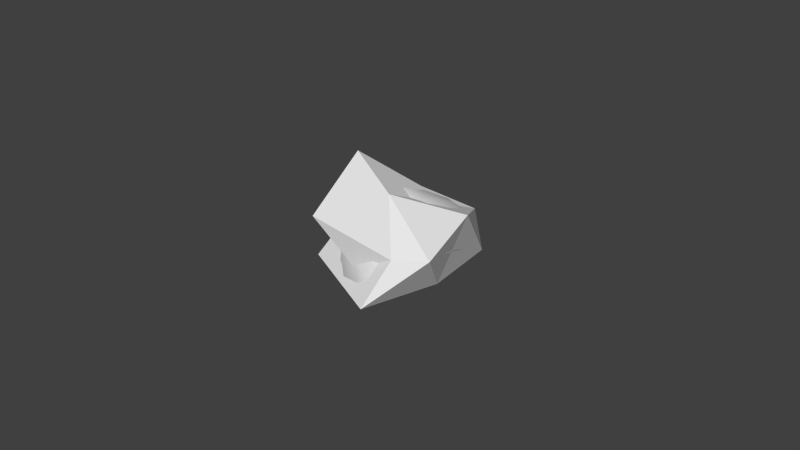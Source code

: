 # Source: glaz_random3.blend  (saved by Blender 2.77.0; exported with 4.5.12 LTS)
import bpy
from mathutils import Matrix  # noqa: F401  (used for matrix-valued properties, if any)

bpy.ops.wm.read_factory_settings(use_empty=True)
scene = bpy.context.scene
scene.name = 'Scene'

# ---- collections
col_collection_1 = bpy.data.collections.new('Collection 1'); scene.collection.children.link(col_collection_1)

# ---- materials (node trees are filled in below, after node groups)
mat_stone3 = bpy.data.materials.new('Stone3')
mat_stone3.alpha_threshold = 0.0
mat_stone3.use_transparent_shadow = False
mat_stone3.roughness = 0.5
mat_stone3.line_color = (0.0, 0.0, 0.0, 1.0)

# ---- material node trees

# ---- world
world_world = bpy.data.worlds.new('World'); scene.world = world_world
world_world.color = (0.05088, 0.05088, 0.05088)
world_world.use_sun_shadow = False
world_world.sun_shadow_jitter_overblur = 0.0
world_world.cycles.sampling_method = 'NONE'
world_world.cycles.sample_map_resolution = 256

# ---- cameras
cam_camera = bpy.data.cameras.new('Camera')
cam_camera.clip_end = 100.0
cam_camera.lens = 35.0
cam_camera.sensor_width = 32.0
cam_camera.sensor_height = 18.0
cam_camera.ortho_scale = 7.314
cam_camera.dof.focus_distance = 0.0
cam_camera.dof.aperture_fstop = 128.0

# ---- meshes
me_cube = bpy.data.meshes.new('Cube')
me_cube.from_pydata([(0.8932, 1.083, -1.0), (0.8932, -1.0, -1.0), (-0.4957, -0.5139, -1.0), (-0.7734, 0.6667, -1.0), (1.102, 0.04167, -1.0), (-0.1484, 1.292, -1.0), (0.7229, -0.3717, 0.1984), (0.5808, 1.272, -0.5781), (-0.2147, -0.04443, 0.04265), (1.344, -0.3317, -0.462), (0.1244, 0.7098, -0.3158), (0.4334, 0.4379, -0.04492), (1.202, 0.4487, -0.1832), (-0.2074, -0.7804, -0.2608), (0.3941, -0.653, -0.7874), (1.002, -0.6131, -0.4659), (-0.3398, -0.02007, -0.4415), (0.1283, -0.3124, 0.5521), (-0.4541, 0.6045, -0.4959)], [(8, 6), (6, 2)], [(2, 3, 5, 0, 4, 1), (1, 4, 9, 15), (5, 3, 18, 10), (17, 8, 13), (8, 11, 7, 10), (6, 17, 13), (3, 2, 16, 18), (1, 15, 14), (8, 17, 11), (13, 16, 14), (6, 9, 12), (11, 17, 6), (4, 0, 12, 9), (7, 12, 0), (6, 12, 7, 11), (6, 15, 9), (13, 14, 15, 6), (1, 14, 16, 2), (13, 8, 18, 16), (10, 18, 8), (7, 0, 5, 10)])
_uv = me_cube.uv_layers.new(name='UVMap')
_uv.uv.foreach_set('vector', [0.1124, 0.4339, 0.0, 0.1736, 0.1094, 0.0, 0.3465, 5.627e-08, 0.4376, 0.2314, 0.4376, 0.4821, 1.0, 0.0, 0.9893, 0.2296, 0.86, 0.1379, 0.8784, 0.09001, 0.63, 0.0, 0.8068, 0.05135, 0.7738, 0.1487, 0.6583, 0.2076, 0.7024, 0.5227, 0.6699, 0.6764, 0.5005, 0.6199, 0.8068, 0.3499, 0.6325, 0.318, 0.5069, 0.1228, 0.6583, 0.2076, 0.309, 0.6743, 0.3492, 0.8309, 0.1279, 0.8528, 0.6355, 1.0, 0.4376, 0.805, 0.6043, 0.7701, 0.7024, 0.8788, 0.02595, 0.56, 0.1735, 0.5668, 0.07488, 0.6728, 0.8068, 0.3499, 0.7862, 0.4883, 0.6325, 0.318, 0.9439, 0.544, 0.9439, 0.7262, 0.8068, 0.5493, 0.309, 0.6743, 0.2226, 0.4821, 0.3492, 0.5062, 0.6325, 0.318, 0.7862, 0.4883, 0.6532, 0.5227, 0.9893, 0.2296, 1.0, 0.48, 0.8068, 0.328, 0.86, 0.1379, 0.9244, 0.544, 0.8068, 0.328, 1.0, 0.48, 0.6532, 0.5227, 0.4699, 0.3801, 0.5069, 0.1228, 0.6325, 0.318, 0.309, 0.6743, 0.1735, 0.5668, 0.2226, 0.4821, 0.1279, 0.8528, 0.07488, 0.6728, 0.1735, 0.5668, 0.309, 0.6743, 0.02595, 0.56, 0.07488, 0.6728, 0.166, 0.8367, 0.0, 0.8422, 0.5005, 0.6199, 0.6699, 0.6764, 0.7024, 0.8788, 0.6043, 0.7701, 0.6583, 0.2076, 0.7738, 0.1487, 0.8068, 0.3499, 0.5069, 0.1228, 0.4376, 0.1451, 0.63, 0.0, 0.6583, 0.2076])
me_cube.materials.append(mat_stone3)
me_cube.use_remesh_preserve_volume = False
me_cube.use_remesh_preserve_attributes = False
me_cube.use_mirror_vertex_groups = False
me_cube.update()
me_cube_001 = bpy.data.meshes.new('Cube.001')
me_cube_001.from_pydata([(-0.05584, 0.06482, -1.0), (1.149, -0.3011, -0.6426), (-0.4586, 0.8543, -0.832), (-0.09793, -0.3791, 0.05989), (0.3795, 0.8067, -0.3129), (0.2146, -0.4882, 0.1118), (-0.5363, 0.04424, -0.8138), (0.7631, -0.7554, -0.7511), (0.1157, 0.02703, 0.1319), (-0.05105, -0.4845, -0.4966), (1.09, -0.08491, -0.1489), (0.4282, -0.08206, 0.1838), (1.066, 0.5246, -0.7277), (0.892, 0.9348, -0.5871), (0.7387, 0.7196, -0.2688), (1.023, -0.4389, -0.2432), (0.7063, -0.5459, -0.3516), (-0.1471, -0.3957, -0.743), (-0.3362, 0.18, -0.2983), (-0.1815, 0.4233, -0.2563), (0.4419, 1.216, -0.8594), (0.4997, -0.4907, -1.0), (0.0599, 0.6667, -1.0), (0.6155, 0.8056, -1.0), (0.9989, -0.5238, -0.822), (-0.1594, 0.8687, -0.6039), (0.1144, 0.3678, -0.106), (-0.5224, 0.417, -0.6458), (1.216, 0.05287, -0.5484), (0.7861, 0.1716, -0.009896), (0.3032, -0.6017, -0.2832), (0.2639, -0.7223, -0.9291), (-0.254, -0.2816, -0.2199), (0.1856, 1.091, -0.6313), (0.2903, -0.6817, -0.9823), (0.9143, -0.7231, -0.7597), (0.702, 1.127, -0.7562), (-0.4653, 0.06546, -0.9535), (0.9501, 0.04093, -0.0359), (0.8734, -0.4932, -0.9555), (0.4505, 1.099, -0.9648), (-0.3302, 0.8698, -0.958), (0.919, 0.6138, -0.9319), (-0.3797, -0.2213, -0.7496), (-0.03936, 0.3641, -0.1589), (0.1122, 0.1971, 0.005896), (-0.5522, 0.6356, -0.7434), (0.009401, -0.49, 0.07719), (1.213, 0.02123, -0.3357), (0.2764, 0.01762, 0.1671), (1.013, 0.7478, -0.6245), (0.2583, -0.5605, -0.05845), (-0.01717, -0.1772, 0.1581), (-0.2131, -0.3916, -0.3547), (0.3735, -0.3136, 0.223), (0.1097, -0.6299, -0.457), (-0.2966, 0.2909, -0.252), (1.203, -0.1346, -0.6633), (0.5331, 0.8091, -0.3012), (0.5786, -0.7827, -0.8669), (0.8635, -0.4924, -0.2156), (1.045, -0.3068, -0.1639), (0.8534, 0.8439, -0.4043), (0.2541, -0.2081, 0.1205), (-0.1935, -0.3714, -0.09454), (0.0005422, 0.9904, -0.6377), (0.5926, 0.03896, 0.08185), (1.129, -0.4212, -0.4534), (0.7164, -0.6419, -0.589), (-0.03599, -0.3883, -0.6171), (-0.4131, 0.2954, -0.4704), (-0.1676, 0.6516, -0.418), (0.3176, 0.97, -0.4595), (0.2624, -0.2245, -1.0), (0.08304, 0.36, -1.0), (0.4071, 0.7014, -1.0), (1.063, -0.3491, -0.7326), (-0.3051, 0.9048, -0.7329), (0.2629, 0.5806, -0.1949), (-0.543, 0.277, -0.7253), (1.146, 0.2669, -0.6148), (0.79, 0.4445, -0.1267), (0.5316, -0.5431, -0.3059), (0.003782, -0.5712, -0.8649), (-0.2862, -0.04153, -0.2293), (0.265, 1.218, -0.7672), (0.806, 0.9501, -0.871), (0.7296, -0.7644, -0.9222), (-0.2454, -0.4069, -0.9486), (-0.5381, 0.538, -0.9292), (0.9741, 0.05985, -0.9508), (-0.03903, 1.136, -0.9255), (0.7051, -0.2913, 0.002472), (0.5542, 1.113, -0.555), (-0.1499, 0.05641, -0.04026), (1.203, -0.245, -0.4206), (0.09606, 0.7107, -0.3489), (0.4308, 0.3951, -0.05273), (1.103, 0.4228, -0.266), (-0.09221, -0.6137, -0.2132), (0.3575, -0.6244, -0.7061), (0.965, -0.5631, -0.514), (-0.3265, -0.04785, -0.481), (0.1513, -0.2613, 0.2253), (-0.3928, 0.5766, -0.5116)], [(94, 63), (63, 92)], [(0, 37, 89, 74), (0, 74, 90, 73), (0, 73, 88, 37), (1, 76, 90, 57), (1, 57, 95, 67), (1, 67, 101, 76), (2, 77, 91, 41), (2, 41, 89, 46), (2, 46, 104, 77), (3, 47, 103, 52), (3, 52, 94, 64), (3, 64, 99, 47), (4, 78, 97, 58), (4, 58, 93, 72), (4, 72, 96, 78), (5, 51, 92, 54), (5, 54, 103, 47), (5, 47, 99, 51), (6, 79, 89, 37), (6, 37, 88, 43), (6, 43, 102, 79), (7, 59, 87, 35), (7, 35, 101, 68), (7, 68, 100, 59), (8, 45, 94, 52), (8, 52, 103, 49), (8, 49, 97, 45), (9, 55, 99, 53), (9, 53, 102, 69), (9, 69, 100, 55), (10, 38, 92, 61), (10, 61, 95, 48), (10, 48, 98, 38), (11, 66, 97, 49), (11, 49, 103, 54), (11, 54, 92, 66), (12, 80, 90, 42), (12, 42, 86, 50), (12, 50, 98, 80), (13, 36, 93, 62), (13, 62, 98, 50), (13, 50, 86, 36), (14, 81, 98, 62), (14, 62, 93, 58), (14, 58, 97, 81), (15, 61, 92, 60), (15, 60, 101, 67), (15, 67, 95, 61), (16, 82, 100, 68), (16, 68, 101, 60), (16, 60, 92, 82), (17, 83, 100, 69), (17, 69, 102, 43), (17, 43, 88, 83), (18, 84, 94, 56), (18, 56, 104, 70), (18, 70, 102, 84), (19, 44, 96, 71), (19, 71, 104, 56), (19, 56, 94, 44), (20, 85, 93, 36), (20, 36, 86, 40), (20, 40, 91, 85), (21, 39, 87, 34), (21, 34, 88, 73), (21, 73, 90, 39), (22, 74, 89, 41), (22, 41, 91, 75), (22, 75, 90, 74), (23, 40, 86, 42), (23, 42, 90, 75), (23, 75, 91, 40), (24, 35, 87, 39), (24, 39, 90, 76), (24, 76, 101, 35), (25, 71, 96, 65), (25, 65, 91, 77), (25, 77, 104, 71), (26, 44, 94, 45), (26, 45, 97, 78), (26, 78, 96, 44), (27, 70, 104, 46), (27, 46, 89, 79), (27, 79, 102, 70), (28, 48, 95, 57), (28, 57, 90, 80), (28, 80, 98, 48), (29, 66, 92, 38), (29, 38, 98, 81), (29, 81, 97, 66), (30, 51, 99, 55), (30, 55, 100, 82), (30, 82, 92, 51), (31, 34, 87, 59), (31, 59, 100, 83), (31, 83, 88, 34), (32, 53, 99, 64), (32, 64, 94, 84), (32, 84, 102, 53), (33, 65, 96, 72), (33, 72, 93, 85), (33, 85, 91, 65)])
me_cube_001.polygons.foreach_set('use_smooth', [True] * 102)
_uv = me_cube_001.uv_layers.new(name='UVMap')
_uv.uv.foreach_set('vector', [0.2152, 0.197, 0.1939, 0.04579, 0.3751, 7.802e-05, 0.3236, 0.2308, 0.2152, 0.197, 0.3236, 0.2308, 0.257, 0.4797, 0.1379, 0.3185, 0.2152, 0.197, 0.1379, 0.3185, 0.0294, 0.1639, 0.1939, 0.04579, 0.2175, 0.5538, 0.2007, 0.5401, 0.257, 0.4797, 0.2403, 0.5458, 0.2175, 0.5538, 0.2403, 0.5458, 0.2331, 0.5788, 0.2103, 0.582, 0.2175, 0.5538, 0.2103, 0.582, 0.1788, 0.5879, 0.2007, 0.5401, 0.4355, 0.9247, 0.4551, 0.8753, 0.5832, 0.8151, 0.4948, 0.9484, 0.4355, 0.9247, 0.4948, 0.9484, 0.3587, 0.9999, 0.372, 0.9271, 0.4355, 0.9247, 0.372, 0.9271, 0.3511, 0.8619, 0.4551, 0.8753, 0.2158, 0.7344, 0.2088, 0.7234, 0.2327, 0.7139, 0.2363, 0.7311, 0.2158, 0.7344, 0.2363, 0.7311, 0.2584, 0.7625, 0.2082, 0.7504, 0.2158, 0.7344, 0.2082, 0.7504, 0.1827, 0.736, 0.2088, 0.7234, 0.3933, 0.6962, 0.3501, 0.7182, 0.3153, 0.6915, 0.3905, 0.6691, 0.3933, 0.6962, 0.3905, 0.6691, 0.464, 0.6506, 0.4367, 0.7053, 0.3933, 0.6962, 0.4367, 0.7053, 0.3831, 0.7523, 0.3501, 0.7182, 0.2122, 0.7069, 0.1951, 0.7002, 0.2287, 0.6544, 0.2298, 0.6948, 0.2122, 0.7069, 0.2298, 0.6948, 0.2327, 0.7139, 0.2088, 0.7234, 0.2122, 0.7069, 0.2088, 0.7234, 0.1827, 0.736, 0.1951, 0.7002, 0.2063, 0.9312, 0.2738, 0.9293, 0.3587, 0.9999, 0.1853, 0.9826, 0.2063, 0.9312, 0.1853, 0.9826, 0.04572, 0.8665, 0.1432, 0.8763, 0.2063, 0.9312, 0.1432, 0.8763, 0.2101, 0.834, 0.2738, 0.9293, 0.1117, 0.5818, 0.06298, 0.6051, 0.06319, 0.548, 0.1355, 0.5619, 0.1117, 0.5818, 0.1355, 0.5619, 0.1788, 0.5879, 0.1392, 0.6138, 0.1117, 0.5818, 0.1392, 0.6138, 0.09138, 0.6782, 0.06298, 0.6051, 0.2596, 0.7238, 0.2834, 0.7314, 0.2584, 0.7625, 0.2363, 0.7311, 0.2596, 0.7238, 0.2363, 0.7311, 0.2327, 0.7139, 0.2609, 0.7064, 0.2596, 0.7238, 0.2609, 0.7064, 0.3153, 0.6915, 0.2834, 0.7314, 0.1487, 0.7572, 0.1461, 0.7218, 0.1827, 0.736, 0.1825, 0.7711, 0.1487, 0.7572, 0.1825, 0.7711, 0.2101, 0.834, 0.1234, 0.7788, 0.1487, 0.7572, 0.1234, 0.7788, 0.09138, 0.6782, 0.1461, 0.7218, 0.2538, 0.6093, 0.2684, 0.6285, 0.2287, 0.6544, 0.2299, 0.6128, 0.2538, 0.6093, 0.2299, 0.6128, 0.2331, 0.5788, 0.2651, 0.5845, 0.2538, 0.6093, 0.2651, 0.5845, 0.3143, 0.5965, 0.2684, 0.6285, 0.2514, 0.6904, 0.2668, 0.6716, 0.3153, 0.6915, 0.2609, 0.7064, 0.2514, 0.6904, 0.2609, 0.7064, 0.2327, 0.7139, 0.2298, 0.6948, 0.2514, 0.6904, 0.2298, 0.6948, 0.2287, 0.6544, 0.2668, 0.6716, 0.3461, 0.5306, 0.2965, 0.5442, 0.257, 0.4797, 0.3765, 0.4865, 0.3461, 0.5306, 0.3765, 0.4865, 0.4903, 0.5155, 0.3832, 0.5568, 0.3461, 0.5306, 0.3832, 0.5568, 0.3143, 0.5965, 0.2965, 0.5442, 0.421, 0.5835, 0.4926, 0.5997, 0.464, 0.6506, 0.391, 0.6106, 0.421, 0.5835, 0.391, 0.6106, 0.3143, 0.5965, 0.3832, 0.5568, 0.421, 0.5835, 0.3832, 0.5568, 0.4903, 0.5155, 0.4926, 0.5997, 0.3675, 0.6389, 0.3202, 0.6414, 0.3143, 0.5965, 0.391, 0.6106, 0.3675, 0.6389, 0.391, 0.6106, 0.464, 0.6506, 0.3905, 0.6691, 0.3675, 0.6389, 0.3905, 0.6691, 0.3153, 0.6915, 0.3202, 0.6414, 0.2135, 0.6085, 0.2299, 0.6128, 0.2287, 0.6544, 0.203, 0.6248, 0.2135, 0.6085, 0.203, 0.6248, 0.1788, 0.5879, 0.2103, 0.582, 0.2135, 0.6085, 0.2103, 0.582, 0.2331, 0.5788, 0.2299, 0.6128, 0.1767, 0.6343, 0.1725, 0.66, 0.09138, 0.6782, 0.1392, 0.6138, 0.1767, 0.6343, 0.1392, 0.6138, 0.1788, 0.5879, 0.203, 0.6248, 0.1767, 0.6343, 0.203, 0.6248, 0.2287, 0.6544, 0.1725, 0.66, 0.102, 0.8131, 0.05062, 0.7675, 0.09138, 0.6782, 0.1234, 0.7788, 0.102, 0.8131, 0.1234, 0.7788, 0.2101, 0.834, 0.1432, 0.8763, 0.102, 0.8131, 0.1432, 0.8763, 0.04572, 0.8665, 0.05062, 0.7675, 0.2684, 0.8146, 0.2348, 0.7906, 0.2584, 0.7625, 0.2899, 0.808, 0.2684, 0.8146, 0.2899, 0.808, 0.3511, 0.8619, 0.2861, 0.8569, 0.2684, 0.8146, 0.2861, 0.8569, 0.2101, 0.834, 0.2348, 0.7906, 0.3186, 0.7933, 0.3103, 0.7627, 0.3831, 0.7523, 0.3707, 0.8079, 0.3186, 0.7933, 0.3707, 0.8079, 0.3511, 0.8619, 0.2899, 0.808, 0.3186, 0.7933, 0.2899, 0.808, 0.2584, 0.7625, 0.3103, 0.7627, 0.5406, 0.6554, 0.5324, 0.7079, 0.464, 0.6506, 0.4926, 0.5997, 0.5406, 0.6554, 0.4926, 0.5997, 0.4903, 0.5155, 0.5945, 0.6327, 0.5406, 0.6554, 0.5945, 0.6327, 0.5832, 0.8151, 0.5324, 0.7079, 0.09662, 0.4212, 0.148, 0.507, 0.06319, 0.548, 7.811e-05, 0.3901, 0.09662, 0.4212, 7.811e-05, 0.3901, 0.0294, 0.1639, 0.1379, 0.3185, 0.09662, 0.4212, 0.1379, 0.3185, 0.257, 0.4797, 0.148, 0.507, 0.4301, 0.222, 0.3236, 0.2308, 0.3751, 7.802e-05, 0.5057, 0.07697, 0.4301, 0.222, 0.5057, 0.07697, 0.6089, 0.1929, 0.4375, 0.3415, 0.4301, 0.222, 0.4375, 0.3415, 0.257, 0.4797, 0.3236, 0.2308, 0.4565, 0.4166, 0.5767, 0.3819, 0.4903, 0.5155, 0.3765, 0.4865, 0.4565, 0.4166, 0.3765, 0.4865, 0.257, 0.4797, 0.4375, 0.3415, 0.4565, 0.4166, 0.4375, 0.3415, 0.6089, 0.1929, 0.5767, 0.3819, 0.1653, 0.5392, 0.1355, 0.5619, 0.06319, 0.548, 0.148, 0.507, 0.1653, 0.5392, 0.148, 0.507, 0.257, 0.4797, 0.2007, 0.5401, 0.1653, 0.5392, 0.2007, 0.5401, 0.1788, 0.5879, 0.1355, 0.5619, 0.4367, 0.8241, 0.3707, 0.8079, 0.3831, 0.7523, 0.4746, 0.786, 0.4367, 0.8241, 0.4746, 0.786, 0.5832, 0.8151, 0.4551, 0.8753, 0.4367, 0.8241, 0.4551, 0.8753, 0.3511, 0.8619, 0.3707, 0.8079, 0.3112, 0.7371, 0.3103, 0.7627, 0.2584, 0.7625, 0.2834, 0.7314, 0.3112, 0.7371, 0.2834, 0.7314, 0.3153, 0.6915, 0.3501, 0.7182, 0.3112, 0.7371, 0.3501, 0.7182, 0.3831, 0.7523, 0.3103, 0.7627, 0.3135, 0.9088, 0.2861, 0.8569, 0.3511, 0.8619, 0.372, 0.9271, 0.3135, 0.9088, 0.372, 0.9271, 0.3587, 0.9999, 0.2738, 0.9293, 0.3135, 0.9088, 0.2738, 0.9293, 0.2101, 0.834, 0.2861, 0.8569, 0.2661, 0.5582, 0.2651, 0.5845, 0.2331, 0.5788, 0.2403, 0.5458, 0.2661, 0.5582, 0.2403, 0.5458, 0.257, 0.4797, 0.2965, 0.5442, 0.2661, 0.5582, 0.2965, 0.5442, 0.3143, 0.5965, 0.2651, 0.5845, 0.2836, 0.6473, 0.2668, 0.6716, 0.2287, 0.6544, 0.2684, 0.6285, 0.2836, 0.6473, 0.2684, 0.6285, 0.3143, 0.5965, 0.3202, 0.6414, 0.2836, 0.6473, 0.3202, 0.6414, 0.3153, 0.6915, 0.2668, 0.6716, 0.1685, 0.6926, 0.1951, 0.7002, 0.1827, 0.736, 0.1461, 0.7218, 0.1685, 0.6926, 0.1461, 0.7218, 0.09138, 0.6782, 0.1725, 0.66, 0.1685, 0.6926, 0.1725, 0.66, 0.2287, 0.6544, 0.1951, 0.7002, 0.02443, 0.6872, 7.802e-05, 0.6829, 0.06319, 0.548, 0.06298, 0.6051, 0.02443, 0.6872, 0.06298, 0.6051, 0.09138, 0.6782, 0.05062, 0.7675, 0.02443, 0.6872, 0.05062, 0.7675, 0.04572, 0.8665, 7.802e-05, 0.6829, 0.2075, 0.7703, 0.1825, 0.7711, 0.1827, 0.736, 0.2082, 0.7504, 0.2075, 0.7703, 0.2082, 0.7504, 0.2584, 0.7625, 0.2348, 0.7906, 0.2075, 0.7703, 0.2348, 0.7906, 0.2101, 0.834, 0.1825, 0.7711, 0.4868, 0.7321, 0.4746, 0.786, 0.3831, 0.7523, 0.4367, 0.7053, 0.4868, 0.7321, 0.4367, 0.7053, 0.464, 0.6506, 0.5324, 0.7079, 0.4868, 0.7321, 0.5324, 0.7079, 0.5832, 0.8151, 0.4746, 0.786])
me_cube_001.materials.append(mat_stone3)
me_cube_001.use_remesh_preserve_volume = False
me_cube_001.use_remesh_preserve_attributes = False
me_cube_001.use_mirror_vertex_groups = False
me_cube_001.update()

# ---- objects
ob_stone3_lod1 = bpy.data.objects.new('Stone3_LOD1', me_cube)
ob_camera = bpy.data.objects.new('Camera', cam_camera)
ob_stone3_lod0 = bpy.data.objects.new('Stone3_LOD0', me_cube_001)

# ---- transforms, parenting, visibility, modifiers, constraints
ob_stone3_lod1.location = (0.0, 0.0, 1.0)
ob_stone3_lod1.lock_rotations_4d = False
ob_stone3_lod1.empty_display_type = 'ARROWS'
ob_stone3_lod1.lineart.crease_threshold = 0.0
ob_camera.location = (7.481, -6.508, 5.344)
ob_camera.rotation_euler = (1.109, 0.01082, 0.8149)
ob_camera.lock_rotations_4d = False
ob_camera.empty_display_type = 'ARROWS'
ob_camera.color = (0.0, 0.0, 0.0, 0.0)
ob_camera.display_type = 'WIRE'
ob_camera.lineart.crease_threshold = 0.0
ob_stone3_lod0.location = (0.0, 0.0, 1.0)
ob_stone3_lod0.lock_rotations_4d = False
ob_stone3_lod0.empty_display_type = 'ARROWS'
ob_stone3_lod0.lineart.crease_threshold = 0.0

# ---- collection membership
col_collection_1.objects.link(ob_stone3_lod1)
col_collection_1.objects.link(ob_camera)
col_collection_1.objects.link(ob_stone3_lod0)

# ---- scene / render settings (as saved in the file)
scene.camera = ob_camera
scene.frame_start = 1; scene.frame_end = 250; scene.frame_set(1)
scene.render.engine = 'BLENDER_EEVEE_NEXT'
scene.render.resolution_percentage = 50
scene.render.dither_intensity = 0.0
scene.cycles.use_denoising = False
scene.cycles.samples = 10
scene.cycles.sampling_pattern = 'TABULATED_SOBOL'
scene.cycles.light_sampling_threshold = 0.0
scene.cycles.use_adaptive_sampling = False
scene.cycles.use_light_tree = False
scene.cycles.blur_glossy = 0.0
scene.cycles.pixel_filter_type = 'GAUSSIAN'
scene.cycles.sample_clamp_indirect = 0.0
scene.view_settings.view_transform = 'Standard'
bpy.context.view_layer.update()

# ---- added for rendering (the .blend has no usable light): sun
light_auto_sun = bpy.data.lights.new('AutoSun', 'SUN')
light_auto_sun.energy = 3.0
light_auto_sun.angle = 0.0523599
ob_auto_sun = bpy.data.objects.new('AutoSun', light_auto_sun)
scene.collection.objects.link(ob_auto_sun)
ob_auto_sun.rotation_euler = (0.872665, 0.174533, 0.523599)
bpy.context.view_layer.update()
